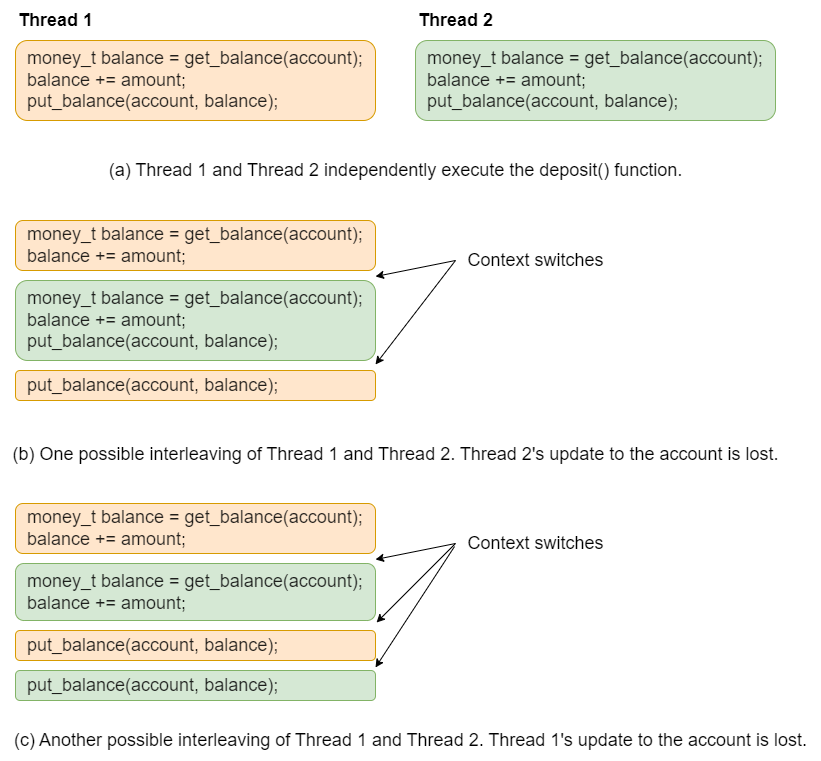

The diagram above was exported from draw.io. Its source (the exported page's mxGraphModel, read from the mxfile embedded in the PNG):
<mxGraphModel dx="1034" dy="764" grid="1" gridSize="10" guides="1" tooltips="1" connect="1" arrows="1" fold="1" page="1" pageScale="1" pageWidth="850" pageHeight="1100" math="0" shadow="0">
  <root>
    <mxCell id="0" />
    <mxCell id="1" parent="0" />
    <mxCell id="iGPy_ZHtx2jETLUPUmeI-8" value="Thread 1" style="text;strokeColor=none;fillColor=none;html=1;fontSize=18;fontStyle=1;verticalAlign=middle;align=center;" vertex="1" parent="1">
      <mxGeometry x="30" width="100" height="40" as="geometry" />
    </mxCell>
    <mxCell id="iGPy_ZHtx2jETLUPUmeI-10" value="Thread 2" style="text;strokeColor=none;fillColor=none;html=1;fontSize=18;fontStyle=1;verticalAlign=middle;align=center;" vertex="1" parent="1">
      <mxGeometry x="430" width="100" height="40" as="geometry" />
    </mxCell>
    <mxCell id="iGPy_ZHtx2jETLUPUmeI-13" value="(a) Thread 1 and Thread 2 independently execute the deposit() function." style="text;html=1;align=center;verticalAlign=middle;resizable=0;points=[];autosize=1;strokeColor=none;fillColor=none;fontSize=18;" vertex="1" parent="1">
      <mxGeometry x="120" y="150" width="600" height="40" as="geometry" />
    </mxCell>
    <mxCell id="iGPy_ZHtx2jETLUPUmeI-4" value="&lt;pre style=&quot;box-sizing: unset; font-family: var(--jp-code-font-family); line-height: var(--jp-code-line-height); color: rgba(0, 0, 0, 0.87); border: none; margin-top: 0px; margin-bottom: 0px; padding: 0px; background-color: var(--jp-layout-color0); overflow: auto; word-break: break-all; overflow-wrap: break-word;&quot;&gt;&lt;code style=&quot;box-sizing: unset; font-family: var(--jp-code-font-family); line-height: var(--jp-code-line-height); border: 0px; background-color: var(--jp-layout-color0); color: var(--jp-content-font-color1); padding: 0px;&quot;&gt;&lt;font style=&quot;font-size: 18px;&quot;&gt;money_t balance = get_balance(account);&lt;br&gt;balance += amount;&lt;br&gt;put_balance(account, balance);&lt;/font&gt;&lt;/code&gt;&lt;/pre&gt;" style="rounded=1;whiteSpace=wrap;html=1;fillColor=#ffe6cc;strokeColor=#d79b00;align=left;spacingLeft=10;" vertex="1" parent="1">
      <mxGeometry x="40" y="40" width="360" height="80" as="geometry" />
    </mxCell>
    <mxCell id="iGPy_ZHtx2jETLUPUmeI-7" value="&lt;pre style=&quot;box-sizing: unset; font-family: var(--jp-code-font-family); line-height: var(--jp-code-line-height); color: rgba(0, 0, 0, 0.87); border: none; margin-top: 0px; margin-bottom: 0px; padding: 0px; background-color: var(--jp-layout-color0); overflow: auto; word-break: break-all; overflow-wrap: break-word;&quot;&gt;&lt;code style=&quot;box-sizing: unset; font-family: var(--jp-code-font-family); line-height: var(--jp-code-line-height); border: 0px; background-color: var(--jp-layout-color0); color: var(--jp-content-font-color1); padding: 0px;&quot;&gt;&lt;font style=&quot;font-size: 18px;&quot;&gt;money_t balance = get_balance(account);&lt;br&gt;balance += amount;&lt;br&gt;put_balance(account, balance);&lt;/font&gt;&lt;/code&gt;&lt;/pre&gt;" style="rounded=1;whiteSpace=wrap;html=1;fillColor=#d5e8d4;strokeColor=#82b366;align=left;spacingLeft=10;" vertex="1" parent="1">
      <mxGeometry x="440" y="40" width="360" height="80" as="geometry" />
    </mxCell>
    <mxCell id="iGPy_ZHtx2jETLUPUmeI-19" value="&lt;pre style=&quot;box-sizing: unset; font-family: var(--jp-code-font-family); line-height: var(--jp-code-line-height); color: rgba(0, 0, 0, 0.87); border: none; margin-top: 0px; margin-bottom: 0px; padding: 0px; background-color: var(--jp-layout-color0); overflow: auto; word-break: break-all; overflow-wrap: break-word;&quot;&gt;&lt;code style=&quot;box-sizing: unset; font-family: var(--jp-code-font-family); line-height: var(--jp-code-line-height); border: 0px; background-color: var(--jp-layout-color0); color: var(--jp-content-font-color1); padding: 0px;&quot;&gt;&lt;font style=&quot;font-size: 18px;&quot;&gt;money_t balance = get_balance(account);&lt;br&gt;balance += amount;&lt;br&gt;&lt;/font&gt;&lt;/code&gt;&lt;/pre&gt;" style="rounded=1;whiteSpace=wrap;html=1;fillColor=#ffe6cc;strokeColor=#d79b00;align=left;spacingLeft=10;" vertex="1" parent="1">
      <mxGeometry x="40" y="220" width="360" height="50" as="geometry" />
    </mxCell>
    <mxCell id="iGPy_ZHtx2jETLUPUmeI-20" value="&lt;pre style=&quot;box-sizing: unset; font-family: var(--jp-code-font-family); line-height: var(--jp-code-line-height); color: rgba(0, 0, 0, 0.87); border: none; margin-top: 0px; margin-bottom: 0px; padding: 0px; background-color: var(--jp-layout-color0); overflow: auto; word-break: break-all; overflow-wrap: break-word;&quot;&gt;&lt;code style=&quot;box-sizing: unset; font-family: var(--jp-code-font-family); line-height: var(--jp-code-line-height); border: 0px; background-color: var(--jp-layout-color0); color: var(--jp-content-font-color1); padding: 0px;&quot;&gt;&lt;font style=&quot;font-size: 18px;&quot;&gt;money_t balance = get_balance(account);&lt;br&gt;balance += amount;&lt;br&gt;put_balance(account, balance);&lt;/font&gt;&lt;/code&gt;&lt;/pre&gt;" style="rounded=1;whiteSpace=wrap;html=1;fillColor=#d5e8d4;strokeColor=#82b366;align=left;spacingLeft=10;" vertex="1" parent="1">
      <mxGeometry x="40" y="280" width="360" height="80" as="geometry" />
    </mxCell>
    <mxCell id="iGPy_ZHtx2jETLUPUmeI-21" value="&lt;pre style=&quot;box-sizing: unset; font-family: var(--jp-code-font-family); line-height: var(--jp-code-line-height); color: rgba(0, 0, 0, 0.87); border: none; margin-top: 0px; margin-bottom: 0px; padding: 0px; background-color: var(--jp-layout-color0); overflow: auto; word-break: break-all; overflow-wrap: break-word;&quot;&gt;&lt;code style=&quot;box-sizing: unset; font-family: var(--jp-code-font-family); line-height: var(--jp-code-line-height); border: 0px; background-color: var(--jp-layout-color0); color: var(--jp-content-font-color1); padding: 0px;&quot;&gt;&lt;font style=&quot;font-size: 18px;&quot;&gt;put_balance(account, balance);&lt;br&gt;&lt;/font&gt;&lt;/code&gt;&lt;/pre&gt;" style="rounded=1;whiteSpace=wrap;html=1;fillColor=#ffe6cc;strokeColor=#d79b00;align=left;spacingLeft=10;" vertex="1" parent="1">
      <mxGeometry x="40" y="370" width="360" height="30" as="geometry" />
    </mxCell>
    <mxCell id="iGPy_ZHtx2jETLUPUmeI-22" value="" style="endArrow=classic;html=1;rounded=0;fontSize=18;entryX=1;entryY=1.18;entryDx=0;entryDy=0;entryPerimeter=0;" edge="1" parent="1">
      <mxGeometry width="50" height="50" relative="1" as="geometry">
        <mxPoint x="480" y="260" as="sourcePoint" />
        <mxPoint x="400" y="276" as="targetPoint" />
      </mxGeometry>
    </mxCell>
    <mxCell id="iGPy_ZHtx2jETLUPUmeI-23" value="" style="endArrow=classic;html=1;rounded=0;fontSize=18;" edge="1" parent="1">
      <mxGeometry width="50" height="50" relative="1" as="geometry">
        <mxPoint x="480" y="260" as="sourcePoint" />
        <mxPoint x="400" y="364" as="targetPoint" />
      </mxGeometry>
    </mxCell>
    <mxCell id="iGPy_ZHtx2jETLUPUmeI-24" value="Context switches" style="text;html=1;align=center;verticalAlign=middle;resizable=0;points=[];autosize=1;strokeColor=none;fillColor=none;fontSize=18;" vertex="1" parent="1">
      <mxGeometry x="480" y="240" width="160" height="40" as="geometry" />
    </mxCell>
    <mxCell id="iGPy_ZHtx2jETLUPUmeI-25" value="(b) One possible interleaving of Thread 1 and Thread 2. Thread 2's update to the account is lost." style="text;html=1;align=center;verticalAlign=middle;resizable=0;points=[];autosize=1;strokeColor=none;fillColor=none;fontSize=18;" vertex="1" parent="1">
      <mxGeometry x="25" y="434" width="790" height="40" as="geometry" />
    </mxCell>
    <mxCell id="iGPy_ZHtx2jETLUPUmeI-26" value="&lt;pre style=&quot;box-sizing: unset; font-family: var(--jp-code-font-family); line-height: var(--jp-code-line-height); color: rgba(0, 0, 0, 0.87); border: none; margin-top: 0px; margin-bottom: 0px; padding: 0px; background-color: var(--jp-layout-color0); overflow: auto; word-break: break-all; overflow-wrap: break-word;&quot;&gt;&lt;code style=&quot;box-sizing: unset; font-family: var(--jp-code-font-family); line-height: var(--jp-code-line-height); border: 0px; background-color: var(--jp-layout-color0); color: var(--jp-content-font-color1); padding: 0px;&quot;&gt;&lt;font style=&quot;font-size: 18px;&quot;&gt;money_t balance = get_balance(account);&lt;br&gt;balance += amount;&lt;br&gt;&lt;/font&gt;&lt;/code&gt;&lt;/pre&gt;" style="rounded=1;whiteSpace=wrap;html=1;fillColor=#ffe6cc;strokeColor=#d79b00;align=left;spacingLeft=10;" vertex="1" parent="1">
      <mxGeometry x="40" y="503" width="360" height="50" as="geometry" />
    </mxCell>
    <mxCell id="iGPy_ZHtx2jETLUPUmeI-27" value="&lt;pre style=&quot;box-sizing: unset; font-family: var(--jp-code-font-family); line-height: var(--jp-code-line-height); color: rgba(0, 0, 0, 0.87); border: none; margin-top: 0px; margin-bottom: 0px; padding: 0px; background-color: var(--jp-layout-color0); overflow: auto; word-break: break-all; overflow-wrap: break-word;&quot;&gt;&lt;code style=&quot;box-sizing: unset; font-family: var(--jp-code-font-family); line-height: var(--jp-code-line-height); border: 0px; background-color: var(--jp-layout-color0); color: var(--jp-content-font-color1); padding: 0px;&quot;&gt;&lt;font style=&quot;font-size: 18px;&quot;&gt;money_t balance = get_balance(account);&lt;br&gt;balance += amount;&lt;br&gt;&lt;/font&gt;&lt;/code&gt;&lt;/pre&gt;" style="rounded=1;whiteSpace=wrap;html=1;fillColor=#d5e8d4;strokeColor=#82b366;align=left;spacingLeft=10;" vertex="1" parent="1">
      <mxGeometry x="40" y="563" width="360" height="57" as="geometry" />
    </mxCell>
    <mxCell id="iGPy_ZHtx2jETLUPUmeI-28" value="&lt;pre style=&quot;box-sizing: unset; font-family: var(--jp-code-font-family); line-height: var(--jp-code-line-height); color: rgba(0, 0, 0, 0.87); border: none; margin-top: 0px; margin-bottom: 0px; padding: 0px; background-color: var(--jp-layout-color0); overflow: auto; word-break: break-all; overflow-wrap: break-word;&quot;&gt;&lt;code style=&quot;box-sizing: unset; font-family: var(--jp-code-font-family); line-height: var(--jp-code-line-height); border: 0px; background-color: var(--jp-layout-color0); color: var(--jp-content-font-color1); padding: 0px;&quot;&gt;&lt;font style=&quot;font-size: 18px;&quot;&gt;put_balance(account, balance);&lt;br&gt;&lt;/font&gt;&lt;/code&gt;&lt;/pre&gt;" style="rounded=1;whiteSpace=wrap;html=1;fillColor=#ffe6cc;strokeColor=#d79b00;align=left;spacingLeft=10;" vertex="1" parent="1">
      <mxGeometry x="40" y="630" width="360" height="30" as="geometry" />
    </mxCell>
    <mxCell id="iGPy_ZHtx2jETLUPUmeI-29" value="" style="endArrow=classic;html=1;rounded=0;fontSize=18;entryX=1;entryY=1.18;entryDx=0;entryDy=0;entryPerimeter=0;" edge="1" parent="1">
      <mxGeometry width="50" height="50" relative="1" as="geometry">
        <mxPoint x="480" y="543" as="sourcePoint" />
        <mxPoint x="400" y="559" as="targetPoint" />
      </mxGeometry>
    </mxCell>
    <mxCell id="iGPy_ZHtx2jETLUPUmeI-30" value="" style="endArrow=classic;html=1;rounded=0;fontSize=18;entryX=1.003;entryY=-0.267;entryDx=0;entryDy=0;entryPerimeter=0;" edge="1" parent="1" target="iGPy_ZHtx2jETLUPUmeI-28">
      <mxGeometry width="50" height="50" relative="1" as="geometry">
        <mxPoint x="480" y="543" as="sourcePoint" />
        <mxPoint x="400" y="647" as="targetPoint" />
      </mxGeometry>
    </mxCell>
    <mxCell id="iGPy_ZHtx2jETLUPUmeI-31" value="Context switches" style="text;html=1;align=center;verticalAlign=middle;resizable=0;points=[];autosize=1;strokeColor=none;fillColor=none;fontSize=18;" vertex="1" parent="1">
      <mxGeometry x="480" y="523" width="160" height="40" as="geometry" />
    </mxCell>
    <mxCell id="iGPy_ZHtx2jETLUPUmeI-32" value="(c) Another possible interleaving of Thread 1 and Thread 2. Thread 1's update to the account is lost." style="text;html=1;align=center;verticalAlign=middle;resizable=0;points=[];autosize=1;strokeColor=none;fillColor=none;fontSize=18;" vertex="1" parent="1">
      <mxGeometry x="25" y="720" width="820" height="40" as="geometry" />
    </mxCell>
    <mxCell id="iGPy_ZHtx2jETLUPUmeI-33" value="&lt;pre style=&quot;box-sizing: unset; font-family: var(--jp-code-font-family); line-height: var(--jp-code-line-height); color: rgba(0, 0, 0, 0.87); border: none; margin-top: 0px; margin-bottom: 0px; padding: 0px; background-color: var(--jp-layout-color0); overflow: auto; word-break: break-all; overflow-wrap: break-word;&quot;&gt;&lt;code style=&quot;box-sizing: unset; font-family: var(--jp-code-font-family); line-height: var(--jp-code-line-height); border: 0px; background-color: var(--jp-layout-color0); color: var(--jp-content-font-color1); padding: 0px;&quot;&gt;&lt;font style=&quot;font-size: 18px;&quot;&gt;put_balance(account, balance);&lt;br&gt;&lt;/font&gt;&lt;/code&gt;&lt;/pre&gt;" style="rounded=1;whiteSpace=wrap;html=1;fillColor=#d5e8d4;strokeColor=#82b366;align=left;spacingLeft=10;" vertex="1" parent="1">
      <mxGeometry x="40" y="670" width="360" height="30" as="geometry" />
    </mxCell>
    <mxCell id="iGPy_ZHtx2jETLUPUmeI-34" value="" style="endArrow=classic;html=1;rounded=0;fontSize=18;entryX=1;entryY=1.233;entryDx=0;entryDy=0;entryPerimeter=0;exitX=-0.006;exitY=0.575;exitDx=0;exitDy=0;exitPerimeter=0;" edge="1" parent="1" source="iGPy_ZHtx2jETLUPUmeI-31" target="iGPy_ZHtx2jETLUPUmeI-28">
      <mxGeometry width="50" height="50" relative="1" as="geometry">
        <mxPoint x="470" y="560" as="sourcePoint" />
        <mxPoint x="411.0799999999999" y="631.99" as="targetPoint" />
      </mxGeometry>
    </mxCell>
  </root>
</mxGraphModel>